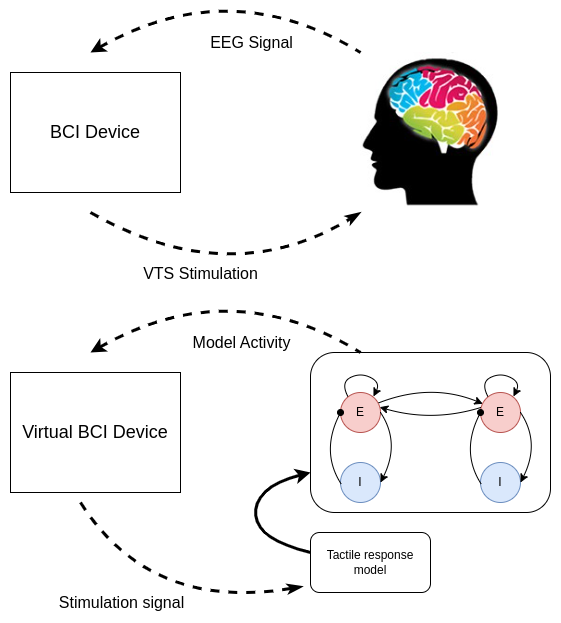

The diagram above was exported from draw.io. Its source (the exported page's mxGraphModel, read from the mxfile embedded in the PNG):
<mxGraphModel dx="1434" dy="1955" grid="1" gridSize="10" guides="1" tooltips="1" connect="1" arrows="1" fold="1" page="1" pageScale="1" pageWidth="827" pageHeight="1169" math="0" shadow="0">
  <root>
    <mxCell id="0" />
    <mxCell id="1" parent="0" />
    <mxCell id="wsGLkKjSFnASxqrC0h3r-19" value="" style="curved=1;endArrow=classic;html=1;rounded=0;strokeColor=none;endFill=1;entryX=1;entryY=0.5;entryDx=0;entryDy=0;" parent="1" edge="1">
      <mxGeometry width="50" height="50" relative="1" as="geometry">
        <mxPoint x="330" y="50" as="sourcePoint" />
        <mxPoint x="330" y="120" as="targetPoint" />
        <Array as="points">
          <mxPoint x="350" y="80" />
        </Array>
      </mxGeometry>
    </mxCell>
    <mxCell id="1hYtETjD09zAXA64R3j1-2" value="" style="shape=image;imageAspect=0;aspect=fixed;verticalLabelPosition=bottom;verticalAlign=top;image=data:image/jpeg,(base64 omitted: 18688 chars);" vertex="1" parent="1">
      <mxGeometry x="390" y="40" width="138.72" height="160" as="geometry" />
    </mxCell>
    <mxCell id="1hYtETjD09zAXA64R3j1-3" value="&lt;font style=&quot;font-size: 18px;&quot;&gt;BCI Device&lt;/font&gt;" style="rounded=0;whiteSpace=wrap;html=1;" vertex="1" parent="1">
      <mxGeometry x="40" y="60" width="170" height="120" as="geometry" />
    </mxCell>
    <mxCell id="1hYtETjD09zAXA64R3j1-5" value="" style="curved=1;endArrow=none;html=1;rounded=0;entryX=0;entryY=0;entryDx=0;entryDy=0;exitX=0.946;exitY=0.263;exitDx=0;exitDy=0;exitPerimeter=0;dashed=1;startArrow=classic;startFill=1;endFill=0;strokeWidth=3;" edge="1" parent="1" target="1hYtETjD09zAXA64R3j1-2">
      <mxGeometry width="50" height="50" relative="1" as="geometry">
        <mxPoint x="120" y="40" as="sourcePoint" />
        <mxPoint x="285" y="39" as="targetPoint" />
        <Array as="points">
          <mxPoint x="260" y="-40" />
        </Array>
      </mxGeometry>
    </mxCell>
    <mxCell id="1hYtETjD09zAXA64R3j1-7" value="&lt;font style=&quot;font-size: 16px;&quot;&gt;EEG Signal&lt;/font&gt;" style="edgeLabel;html=1;align=center;verticalAlign=middle;resizable=0;points=[];" vertex="1" connectable="0" parent="1hYtETjD09zAXA64R3j1-5">
      <mxGeometry x="0.2911" y="-14" relative="1" as="geometry">
        <mxPoint x="-8" y="36" as="offset" />
      </mxGeometry>
    </mxCell>
    <mxCell id="1hYtETjD09zAXA64R3j1-9" value="" style="group" vertex="1" connectable="0" parent="1">
      <mxGeometry x="350" y="360" width="230" height="140" as="geometry" />
    </mxCell>
    <mxCell id="1hYtETjD09zAXA64R3j1-8" value="" style="rounded=1;whiteSpace=wrap;html=1;" vertex="1" parent="1hYtETjD09zAXA64R3j1-9">
      <mxGeometry x="-10" y="-20" width="240" height="160" as="geometry" />
    </mxCell>
    <mxCell id="wsGLkKjSFnASxqrC0h3r-1" value="&lt;div&gt;E&lt;/div&gt;" style="ellipse;whiteSpace=wrap;html=1;fillColor=#f8cecc;strokeColor=#b85450;" parent="1hYtETjD09zAXA64R3j1-9" vertex="1">
      <mxGeometry x="20" y="20" width="40" height="40" as="geometry" />
    </mxCell>
    <mxCell id="wsGLkKjSFnASxqrC0h3r-2" value="&lt;div&gt;I&lt;br&gt;&lt;/div&gt;" style="ellipse;whiteSpace=wrap;html=1;fillColor=#dae8fc;strokeColor=#6c8ebf;" parent="1hYtETjD09zAXA64R3j1-9" vertex="1">
      <mxGeometry x="20" y="90" width="40" height="40" as="geometry" />
    </mxCell>
    <mxCell id="wsGLkKjSFnASxqrC0h3r-10" value="" style="curved=1;endArrow=oval;html=1;rounded=0;strokeColor=default;endFill=1;" parent="1hYtETjD09zAXA64R3j1-9" edge="1">
      <mxGeometry width="50" height="50" relative="1" as="geometry">
        <mxPoint x="21" y="112" as="sourcePoint" />
        <mxPoint x="20" y="40" as="targetPoint" />
        <Array as="points">
          <mxPoint y="80" />
        </Array>
      </mxGeometry>
    </mxCell>
    <mxCell id="wsGLkKjSFnASxqrC0h3r-11" value="" style="curved=1;endArrow=classic;html=1;rounded=0;strokeColor=default;endFill=1;entryX=1;entryY=0.5;entryDx=0;entryDy=0;" parent="1hYtETjD09zAXA64R3j1-9" target="wsGLkKjSFnASxqrC0h3r-2" edge="1">
      <mxGeometry width="50" height="50" relative="1" as="geometry">
        <mxPoint x="60" y="40" as="sourcePoint" />
        <mxPoint x="61" y="112" as="targetPoint" />
        <Array as="points">
          <mxPoint x="80" y="70" />
        </Array>
      </mxGeometry>
    </mxCell>
    <mxCell id="wsGLkKjSFnASxqrC0h3r-21" value="" style="curved=1;endArrow=classic;html=1;rounded=0;anchorPointDirection=1;shadow=0;exitX=0.186;exitY=0.101;exitDx=0;exitDy=0;exitPerimeter=0;entryX=0.824;entryY=0.099;entryDx=0;entryDy=0;entryPerimeter=0;" parent="1hYtETjD09zAXA64R3j1-9" source="wsGLkKjSFnASxqrC0h3r-1" target="wsGLkKjSFnASxqrC0h3r-1" edge="1">
      <mxGeometry width="50" height="50" relative="1" as="geometry">
        <mxPoint x="20" y="30" as="sourcePoint" />
        <mxPoint x="60" y="40" as="targetPoint" />
        <Array as="points">
          <mxPoint x="20" y="10" />
          <mxPoint x="40" />
          <mxPoint x="60" y="10" />
        </Array>
      </mxGeometry>
    </mxCell>
    <mxCell id="wsGLkKjSFnASxqrC0h3r-32" value="&lt;div&gt;E&lt;/div&gt;" style="ellipse;whiteSpace=wrap;html=1;fillColor=#f8cecc;strokeColor=#b85450;" parent="1hYtETjD09zAXA64R3j1-9" vertex="1">
      <mxGeometry x="160" y="20" width="40" height="40" as="geometry" />
    </mxCell>
    <mxCell id="wsGLkKjSFnASxqrC0h3r-33" value="&lt;div&gt;I&lt;br&gt;&lt;/div&gt;" style="ellipse;whiteSpace=wrap;html=1;fillColor=#dae8fc;strokeColor=#6c8ebf;" parent="1hYtETjD09zAXA64R3j1-9" vertex="1">
      <mxGeometry x="160" y="90" width="40" height="40" as="geometry" />
    </mxCell>
    <mxCell id="wsGLkKjSFnASxqrC0h3r-34" value="" style="curved=1;endArrow=oval;html=1;rounded=0;strokeColor=default;endFill=1;" parent="1hYtETjD09zAXA64R3j1-9" edge="1">
      <mxGeometry width="50" height="50" relative="1" as="geometry">
        <mxPoint x="161" y="112" as="sourcePoint" />
        <mxPoint x="160" y="40" as="targetPoint" />
        <Array as="points">
          <mxPoint x="140" y="80" />
        </Array>
      </mxGeometry>
    </mxCell>
    <mxCell id="wsGLkKjSFnASxqrC0h3r-35" value="" style="curved=1;endArrow=classic;html=1;rounded=0;strokeColor=default;endFill=1;entryX=1;entryY=0.5;entryDx=0;entryDy=0;" parent="1hYtETjD09zAXA64R3j1-9" target="wsGLkKjSFnASxqrC0h3r-33" edge="1">
      <mxGeometry width="50" height="50" relative="1" as="geometry">
        <mxPoint x="200" y="40" as="sourcePoint" />
        <mxPoint x="201" y="112" as="targetPoint" />
        <Array as="points">
          <mxPoint x="220" y="70" />
        </Array>
      </mxGeometry>
    </mxCell>
    <mxCell id="wsGLkKjSFnASxqrC0h3r-36" value="" style="curved=1;endArrow=classic;html=1;rounded=0;anchorPointDirection=1;shadow=0;exitX=0.186;exitY=0.101;exitDx=0;exitDy=0;exitPerimeter=0;entryX=0.824;entryY=0.099;entryDx=0;entryDy=0;entryPerimeter=0;" parent="1hYtETjD09zAXA64R3j1-9" source="wsGLkKjSFnASxqrC0h3r-32" target="wsGLkKjSFnASxqrC0h3r-32" edge="1">
      <mxGeometry width="50" height="50" relative="1" as="geometry">
        <mxPoint x="160" y="30" as="sourcePoint" />
        <mxPoint x="200" y="40" as="targetPoint" />
        <Array as="points">
          <mxPoint x="160" y="10" />
          <mxPoint x="180" />
          <mxPoint x="200" y="10" />
        </Array>
      </mxGeometry>
    </mxCell>
    <mxCell id="wsGLkKjSFnASxqrC0h3r-37" value="" style="curved=1;endArrow=classic;html=1;rounded=0;entryX=0.979;entryY=0.367;entryDx=0;entryDy=0;entryPerimeter=0;exitX=0.016;exitY=0.372;exitDx=0;exitDy=0;exitPerimeter=0;" parent="1hYtETjD09zAXA64R3j1-9" source="wsGLkKjSFnASxqrC0h3r-32" target="wsGLkKjSFnASxqrC0h3r-1" edge="1">
      <mxGeometry width="50" height="50" relative="1" as="geometry">
        <mxPoint x="166" y="30" as="sourcePoint" />
        <mxPoint x="60" y="31" as="targetPoint" />
        <Array as="points">
          <mxPoint x="112" y="50" />
        </Array>
      </mxGeometry>
    </mxCell>
    <mxCell id="wsGLkKjSFnASxqrC0h3r-31" value="" style="curved=1;endArrow=classic;html=1;rounded=0;entryX=0.059;entryY=0.282;entryDx=0;entryDy=0;entryPerimeter=0;exitX=0.946;exitY=0.263;exitDx=0;exitDy=0;exitPerimeter=0;" parent="1hYtETjD09zAXA64R3j1-9" source="wsGLkKjSFnASxqrC0h3r-1" target="wsGLkKjSFnASxqrC0h3r-32" edge="1">
      <mxGeometry width="50" height="50" relative="1" as="geometry">
        <mxPoint x="60" y="30" as="sourcePoint" />
        <mxPoint x="165.20000000000005" y="30.04000000000002" as="targetPoint" />
        <Array as="points">
          <mxPoint x="110" y="10" />
        </Array>
      </mxGeometry>
    </mxCell>
    <mxCell id="1hYtETjD09zAXA64R3j1-10" value="" style="curved=1;endArrow=classicThin;html=1;rounded=0;entryX=0;entryY=0;entryDx=0;entryDy=0;exitX=0.946;exitY=0.263;exitDx=0;exitDy=0;exitPerimeter=0;dashed=1;startArrow=none;startFill=0;endFill=1;strokeWidth=3;" edge="1" parent="1">
      <mxGeometry width="50" height="50" relative="1" as="geometry">
        <mxPoint x="120" y="200" as="sourcePoint" />
        <mxPoint x="390" y="200" as="targetPoint" />
        <Array as="points">
          <mxPoint x="260" y="280" />
        </Array>
      </mxGeometry>
    </mxCell>
    <mxCell id="1hYtETjD09zAXA64R3j1-11" value="&lt;font style=&quot;font-size: 16px;&quot;&gt;VTS Stimulation&lt;/font&gt;" style="edgeLabel;html=1;align=center;verticalAlign=middle;resizable=0;points=[];" vertex="1" connectable="0" parent="1hYtETjD09zAXA64R3j1-10">
      <mxGeometry x="0.2911" y="-14" relative="1" as="geometry">
        <mxPoint x="-73" y="-10" as="offset" />
      </mxGeometry>
    </mxCell>
    <mxCell id="1hYtETjD09zAXA64R3j1-17" value="&lt;font style=&quot;font-size: 18px;&quot;&gt;Virtual BCI Device&lt;/font&gt;" style="rounded=0;whiteSpace=wrap;html=1;" vertex="1" parent="1">
      <mxGeometry x="40" y="360" width="170" height="120" as="geometry" />
    </mxCell>
    <mxCell id="1hYtETjD09zAXA64R3j1-18" value="" style="curved=1;endArrow=none;html=1;rounded=0;entryX=0;entryY=0;entryDx=0;entryDy=0;exitX=0.946;exitY=0.263;exitDx=0;exitDy=0;exitPerimeter=0;dashed=1;startArrow=classic;startFill=1;endFill=0;strokeWidth=3;" edge="1" parent="1">
      <mxGeometry width="50" height="50" relative="1" as="geometry">
        <mxPoint x="120" y="340" as="sourcePoint" />
        <mxPoint x="390" y="340" as="targetPoint" />
        <Array as="points">
          <mxPoint x="260" y="260" />
        </Array>
      </mxGeometry>
    </mxCell>
    <mxCell id="1hYtETjD09zAXA64R3j1-19" value="&lt;font style=&quot;font-size: 16px;&quot;&gt;Model Activity&lt;/font&gt;" style="edgeLabel;html=1;align=center;verticalAlign=middle;resizable=0;points=[];" vertex="1" connectable="0" parent="1hYtETjD09zAXA64R3j1-18">
      <mxGeometry x="0.2911" y="-14" relative="1" as="geometry">
        <mxPoint x="-18" y="36" as="offset" />
      </mxGeometry>
    </mxCell>
    <mxCell id="1hYtETjD09zAXA64R3j1-20" value="" style="curved=1;endArrow=classicThin;html=1;rounded=0;exitX=0.946;exitY=0.263;exitDx=0;exitDy=0;exitPerimeter=0;dashed=1;startArrow=none;startFill=0;endFill=1;strokeWidth=3;entryX=-0.067;entryY=0.9;entryDx=0;entryDy=0;entryPerimeter=0;" edge="1" parent="1" target="1hYtETjD09zAXA64R3j1-22">
      <mxGeometry width="50" height="50" relative="1" as="geometry">
        <mxPoint x="110" y="490" as="sourcePoint" />
        <mxPoint x="330" y="580" as="targetPoint" />
        <Array as="points">
          <mxPoint x="180" y="600" />
        </Array>
      </mxGeometry>
    </mxCell>
    <mxCell id="1hYtETjD09zAXA64R3j1-21" value="&lt;font style=&quot;font-size: 16px;&quot;&gt;Stimulation signal&lt;/font&gt;" style="edgeLabel;html=1;align=center;verticalAlign=middle;resizable=0;points=[];" vertex="1" connectable="0" parent="1hYtETjD09zAXA64R3j1-20">
      <mxGeometry x="0.2911" y="-14" relative="1" as="geometry">
        <mxPoint x="-85" y="-15" as="offset" />
      </mxGeometry>
    </mxCell>
    <mxCell id="1hYtETjD09zAXA64R3j1-22" value="Tactile response model" style="rounded=1;whiteSpace=wrap;html=1;" vertex="1" parent="1">
      <mxGeometry x="340" y="520" width="120" height="60" as="geometry" />
    </mxCell>
    <mxCell id="1hYtETjD09zAXA64R3j1-25" value="" style="curved=1;endArrow=none;html=1;rounded=0;startArrow=classic;startFill=1;endFill=0;strokeWidth=3;" edge="1" parent="1">
      <mxGeometry width="50" height="50" relative="1" as="geometry">
        <mxPoint x="340" y="460" as="sourcePoint" />
        <mxPoint x="340" y="540" as="targetPoint" />
        <Array as="points">
          <mxPoint x="300" y="470" />
          <mxPoint x="280" y="500" />
          <mxPoint x="300" y="530" />
        </Array>
      </mxGeometry>
    </mxCell>
  </root>
</mxGraphModel>